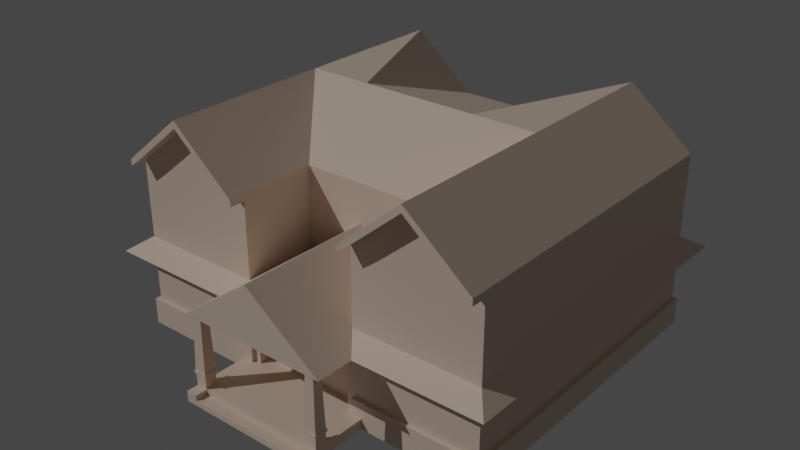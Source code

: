 # Source: House.blend  (saved by Blender 3.3.6; exported with 4.5.12 LTS)
import bpy
from mathutils import Matrix  # noqa: F401  (used for matrix-valued properties, if any)

bpy.ops.wm.read_factory_settings(use_empty=True)
scene = bpy.context.scene
scene.name = 'Scene'

# ---- collections
col_house = bpy.data.collections.new('House'); scene.collection.children.link(col_house)
col_reference = bpy.data.collections.new('Reference'); scene.collection.children.link(col_reference)

# ---- materials (node trees are filled in below, after node groups)
mat_material = bpy.data.materials.new('Material')
mat_material.alpha_threshold = 0.0
mat_material.use_transparent_shadow = False
mat_material.roughness = 0.5
mat_material.line_color = (0.0, 0.0, 0.0, 1.0)

# ---- material node trees
mat_material.use_nodes = True; mat_material.node_tree.nodes.clear()
_N = mat_material.node_tree.nodes; _L = mat_material.node_tree.links
n0 = _N.new('ShaderNodeOutputMaterial'); n0.name = 'Material Output'; n0.location = (300, 300)
n1 = _N.new('ShaderNodeBsdfPrincipled'); n1.name = 'Principled BSDF'; n1.location = (10, 300)
n1.distribution = 'GGX'
n1.subsurface_method = 'RANDOM_WALK_SKIN'
n1.inputs[0].default_value = (0.8, 0.6371, 0.5177, 1.0)
n1.inputs[3].default_value = 1.45
n1.inputs[27].default_value = (0.0, 0.0, 0.0, 1.0)
n1.inputs[28].default_value = 1.0
_L.new(n1.outputs[0], n0.inputs[0])
n0.is_active_output = True

# ---- world
world_world = bpy.data.worlds.new('World'); scene.world = world_world
world_world.use_nodes = True; world_world.node_tree.nodes.clear()
_N = world_world.node_tree.nodes; _L = world_world.node_tree.links
n0 = _N.new('ShaderNodeOutputWorld'); n0.name = 'World Output'; n0.location = (300, 300)
n1 = _N.new('ShaderNodeBackground'); n1.name = 'Background'; n1.location = (10, 300)
n1.inputs[0].default_value = (0.05088, 0.05088, 0.05088, 1.0)
_L.new(n1.outputs[0], n0.inputs[0])
n0.is_active_output = True
world_world.color = (0.05088, 0.05088, 0.05088)
world_world.use_sun_shadow = False
world_world.sun_shadow_jitter_overblur = 0.0

# ---- lights
light_sun = bpy.data.lights.new('Sun', 'SUN')
light_sun.transmission_factor = 0.0
light_sun.energy = 1.0
light_sun.shadow_soft_size = 0.125

# ---- meshes
me_cube = bpy.data.meshes.new('Cube')
me_cube.from_pydata([(12.8, 10.67, 6.0), (12.8, 10.67, -6.038), (0.0, 10.67, -6.038), (0.0, 10.67, 5.932), (4.052, 10.67, 5.932), (4.052, 10.67, -6.038), (8.393, 10.67, 9.616), (8.393, 10.67, -6.038), (12.8, -0.006404, 6.0), (12.8, -0.006404, -6.038), (0.0, -0.006404, 9.616), (0.0, -0.006404, -6.038), (4.052, -0.006404, 9.616), (4.052, -0.006404, -6.038), (8.393, -0.006404, 9.616), (8.393, -0.006404, -6.038), (12.8, -5.283, 6.0), (0.0, -5.283, 5.932), (0.0, -5.283, -6.038), (4.052, -5.283, 5.932), (4.052, -5.283, -6.038), (8.393, -5.283, 9.616), (8.393, -5.283, -6.038), (12.8, -5.283, -6.038), (12.8, 10.67, 0.3288), (0.0, -5.283, 0.3288), (0.0, 10.67, 0.3288), (4.052, -5.283, 0.3288), (4.052, 10.67, 0.3288), (8.393, 10.67, 0.3288), (12.8, -0.006404, 0.3288), (12.8, -5.283, 0.3288), (8.393, -10.6, -6.038), (4.052, -10.6, -6.038), (8.397, -10.6, 9.112), (11.73, -10.6, 6.379), (0.0, -10.6, -6.038), (5.126, -10.6, 6.328), (12.8, -10.6, 0.3288), (12.8, -10.6, -6.038), (8.393, -10.6, 0.3288), (4.052, -10.6, 0.3288), (0.0, -10.6, 0.3288), (8.39, -10.6, 6.353), (8.393, 10.67, 5.966), (12.8, 10.67, -0.5515), (0.0, 10.67, -0.5515), (4.052, 10.67, -0.5515), (8.393, 10.67, -0.5515), (12.8, -0.006404, -0.5515), (12.8, -5.283, -0.5515), (12.8, -10.6, -0.5515), (0.0, -10.6, -0.5515), (4.052, -10.6, -0.5515), (8.393, -10.6, -0.5515), (13.99, 12.05, -0.5515), (0.0, 12.05, -0.5515), (4.052, 12.05, -0.5515), (8.404, 12.05, -0.5515), (13.99, 0.008842, -0.5515), (13.99, -5.419, -0.5515), (13.99, -12.04, -0.5515), (0.0, -12.04, -0.5515), (4.052, -12.04, -0.5515), (8.404, -12.04, -0.5515), (8.393, -10.6, 9.616), (12.8, -10.6, 6.0), (4.052, -10.6, 5.932), (8.393, -10.6, 5.966), (12.8, 10.67, 5.554), (0.0, 10.67, 5.492), (4.052, 10.67, 5.492), (8.393, 10.67, 5.523), (12.8, -0.006404, 5.554), (12.8, -5.283, 5.554), (0.0, -5.283, 5.492), (4.052, -5.283, 5.492), (12.8, -10.6, 5.554), (4.052, -10.6, 5.492), (8.393, -10.6, 5.523), (4.629, -10.6, 5.936), (12.23, -10.6, 5.996), (8.393, -11.64, 9.616), (12.8, -11.64, 6.0), (4.052, -11.64, 5.932), (4.629, -11.64, 5.936), (8.397, -11.64, 9.112), (11.73, -11.64, 6.379), (5.126, -11.64, 6.328), (12.8, -11.64, 5.554), (4.052, -11.64, 5.492), (12.23, -11.64, 5.996), (0.0, -5.283, 3.297), (0.0, -10.6, 3.297), (5.261, -12.04, -0.5515), (4.052, -14.59, 0.3288), (0.0, -14.59, 0.3288), (4.052, -14.59, -0.5515), (0.0, -14.59, -0.5515), (5.261, -14.59, -0.5515), (0.0, -14.59, 3.297), (12.8, 10.67, -4.616), (0.0, 10.67, -4.616), (4.052, 10.67, -4.616), (8.393, 10.67, -4.616), (12.8, -0.006404, -4.616), (12.8, -5.283, -4.616), (12.8, -10.6, -4.616), (8.393, -10.6, -4.616), (4.81, 10.67, -6.038), (4.81, -0.006404, -6.038), (4.81, -5.283, -6.038), (4.81, 10.67, 0.3288), (4.81, -10.6, -6.038), (4.81, 10.67, 5.938), (4.81, -10.6, -0.5515), (4.81, 10.67, -0.5515), (4.812, 12.05, -0.5515), (4.81, 10.67, 5.497), (4.81, 10.67, -4.616), (4.81, -10.6, -4.616), (4.81, -14.53, -6.038), (4.052, -14.53, -6.038), (0.0, -14.53, -5.327), (4.052, -14.53, -5.327), (12.8, -0.006404, -4.235), (12.8, -5.283, -4.235), (12.8, 10.67, -4.235), (4.81, 10.67, -4.235), (8.393, 10.67, -4.235), (0.0, 10.67, -4.235), (4.052, 10.67, -4.235), (12.8, -10.6, -4.235), (8.393, -10.6, -4.235), (4.81, -10.6, -4.235), (3.582, -10.6, -4.235), (4.81, -14.53, -5.327), (0.0, -14.53, -6.038), (13.05, -0.006404, -6.038), (13.05, 10.92, -6.038), (4.052, 10.92, -6.038), (0.0, 10.92, -6.038), (4.81, 10.92, -6.038), (8.393, 10.92, -6.038), (13.05, -5.283, -6.038), (13.05, -10.85, -6.038), (4.81, -10.85, -6.038), (4.052, -10.85, -6.038), (0.0, -10.85, -6.038), (8.393, -10.85, -6.038), (4.81, -10.85, -5.327), (8.393, -10.85, -5.327), (4.052, -10.85, -5.327), (0.0, -10.85, -5.327), (4.81, 10.92, -5.327), (13.05, -0.006404, -4.235), (13.05, -5.283, -4.235), (13.05, 10.92, -4.235), (4.81, 10.92, -4.235), (8.393, 10.92, -4.235), (0.0, 10.92, -4.235), (4.052, 10.92, -4.235), (13.05, -10.85, -4.235), (8.393, -10.85, -4.235), (4.81, -10.85, -4.235), (4.052, -10.85, -4.235), (13.05, 10.92, -5.327), (0.0, 10.92, -5.327), (4.052, 10.92, -5.327), (8.393, 10.92, -5.327), (13.05, -0.006404, -5.327), (13.05, -5.283, -5.327), (13.05, -10.85, -5.327), (0.0, -13.76, -6.038), (4.052, -13.76, -6.038), (4.81, -13.76, -6.038), (4.81, -13.76, -5.327), (4.052, -13.76, -5.327), (0.0, -13.76, -5.327), (4.729, -14.45, -0.438), (4.133, -14.45, -0.438), (4.133, -13.85, -0.438), (4.729, -13.85, -0.438), (4.028, -14.56, -4.459), (4.028, -13.74, -4.459), (4.834, -13.74, -4.459), (4.834, -14.56, -4.459), (4.021, -14.57, -4.243), (4.021, -13.73, -4.243), (4.841, -13.73, -4.243), (4.841, -14.57, -4.243), (3.971, -13.68, -4.241), (3.967, -13.68, -4.457), (4.891, -13.68, -4.241), (4.895, -13.68, -4.457), (4.891, -14.62, -4.241), (4.895, -14.62, -4.457), (3.967, -14.62, -4.457), (3.971, -14.62, -4.241), (4.81, -14.53, -5.683), (4.81, -10.85, -5.683), (8.393, -10.85, -5.683), (4.81, 10.92, -5.683), (8.393, 10.92, -5.683), (4.052, 10.92, -5.683), (13.05, 10.92, -5.683), (13.05, -0.006404, -5.683), (13.05, -5.283, -5.683), (13.05, -10.85, -5.683), (0.0, 10.92, -5.683), (4.81, -13.76, -5.683), (4.052, -14.53, -5.683), (0.0, -14.53, -5.683), (4.81, -15.36, -5.327), (4.052, -15.36, -5.327), (4.81, -15.36, -6.038), (4.052, -15.36, -6.038), (4.81, -15.36, -5.683), (0.0, -15.36, -6.038), (4.052, -15.36, -5.683), (0.0, -15.36, -5.683), (3.582, -10.6, -5.327), (0.0, -10.6, -5.327), (3.582, -10.6, -1.528), (0.0, -10.6, -1.057), (4.052, -10.6, -1.057), (4.052, -10.6, -4.235), (0.0, -10.6, -1.528), (4.052, -10.6, -5.327), (3.582, -9.847, -1.528), (3.582, -9.847, -4.235), (0.0, -9.847, -4.235), (0.0, -9.847, -5.327), (3.582, -9.847, -5.327), (0.0, -9.847, -1.528)], [], [(44, 6, 0), (76, 19, 17, 75), (16, 21, 65, 66), (70, 3, 4, 71), (111, 22, 32, 113), (4, 6, 44, 114), (109, 7, 15, 110), (0, 6, 14, 8), (2, 5, 13, 11), (6, 4, 12, 14), (4, 3, 10, 12), (69, 0, 8, 73), (7, 1, 9, 15), (110, 15, 22, 111), (8, 14, 21, 16), (11, 13, 20, 18), (14, 12, 19), (12, 10, 17, 19), (73, 8, 16, 74), (15, 9, 23, 22), (21, 14, 19), (54, 51, 61, 64), (21, 19, 67, 65), (53, 115, 54, 64, 94, 63), (74, 16, 66, 77), (22, 23, 39, 32), (43, 34, 37), (35, 34, 43), (52, 53, 63, 62), (76, 27, 41, 78), (50, 49, 59, 60), (18, 20, 33, 36), (27, 25, 42, 41), (67, 78, 90, 84), (35, 81, 91, 87), (118, 114, 44, 72), (72, 44, 0, 69), (106, 50, 51, 107), (107, 51, 54, 108), (104, 48, 45, 101), (102, 46, 47, 103), (119, 116, 48, 104), (101, 45, 49, 105), (105, 49, 50, 106), (59, 30, 31, 60), (55, 24, 30, 59), (117, 112, 29, 58), (56, 26, 28, 57), (58, 29, 24, 55), (61, 38, 40, 64), (64, 40, 41, 94), (41, 93, 100, 95), (60, 31, 38, 61), (45, 48, 58, 55), (47, 46, 56, 57), (116, 47, 57, 117), (49, 45, 55, 59), (51, 50, 60, 61), (78, 80, 85, 90), (66, 65, 82, 83), (81, 77, 89, 91), (35, 43, 68, 81), (29, 72, 69, 24), (112, 118, 72, 29), (38, 77, 79, 40), (40, 79, 78, 41), (19, 76, 78, 67), (31, 74, 77, 38), (30, 73, 74, 31), (24, 69, 73, 30), (26, 70, 71, 28), (27, 76, 75, 25), (79, 68, 80, 78), (43, 37, 80, 68), (79, 77, 81, 68), (77, 66, 83, 89), (90, 85, 84), (89, 83, 91), (86, 87, 83, 82), (88, 86, 82, 84), (88, 84, 85), (83, 87, 91), (34, 35, 87, 86), (80, 37, 88, 85), (37, 34, 86, 88), (65, 67, 84, 82), (92, 93, 41, 27), (94, 41, 95, 99), (97, 95, 96, 98), (62, 63, 97, 98), (96, 95, 100), (99, 95, 97), (63, 94, 99, 97), (119, 104, 129, 128), (108, 120, 134, 133), (101, 105, 125, 127), (103, 119, 128, 131), (106, 107, 132, 126), (105, 106, 126, 125), (120, 115, 53, 225, 226, 134), (225, 53, 52, 224), (107, 108, 133, 132), (104, 101, 127, 129), (102, 103, 131, 130), (28, 71, 118, 112), (48, 116, 117, 58), (57, 28, 112, 117), (103, 47, 116, 119), (108, 54, 115, 120), (71, 4, 114, 118), (13, 110, 111, 20), (5, 109, 110, 13), (20, 111, 113, 33), (32, 39, 145, 149), (130, 131, 161, 160), (128, 129, 159, 158), (1, 7, 143, 139), (7, 109, 142, 143), (36, 33, 147, 148), (127, 125, 155, 157), (126, 132, 162, 156), (133, 134, 164, 163), (125, 126, 156, 155), (109, 5, 140, 142), (131, 128, 158, 161), (33, 113, 146, 147), (134, 226, 165, 164), (113, 32, 149, 146), (39, 23, 144, 145), (132, 133, 163, 162), (5, 2, 141, 140), (129, 127, 157, 159), (23, 9, 138, 144), (9, 1, 139, 138), (170, 155, 156, 171), (166, 157, 155, 170), (154, 158, 159, 169), (167, 160, 161, 168), (169, 159, 157, 166), (172, 162, 163, 151), (150, 164, 165, 152), (152, 165, 226, 228), (171, 156, 162, 172), (207, 171, 172, 208), (210, 176, 136, 199), (188, 187, 180, 181), (208, 172, 151, 201), (203, 169, 166, 205), (209, 167, 168, 204), (202, 154, 169, 203), (205, 166, 170, 206), (206, 170, 171, 207), (204, 168, 154, 202), (201, 151, 150, 200), (151, 163, 164, 150), (168, 161, 158, 154), (173, 174, 122, 137), (177, 178, 123, 124), (174, 175, 121, 122), (147, 146, 175, 174), (152, 153, 178, 177), (148, 147, 174, 173), (150, 152, 177, 176), (200, 150, 176, 210), (182, 181, 180, 179), (189, 188, 181, 182), (190, 189, 182, 179), (187, 190, 179, 180), (124, 136, 186, 183), (136, 176, 185, 186), (176, 177, 184, 185), (177, 124, 183, 184), (188, 189, 193, 191), (186, 185, 194, 196), (184, 183, 197, 192), (189, 190, 195, 193), (197, 196, 195, 198), (196, 194, 193, 195), (194, 192, 191, 193), (192, 197, 198, 191), (190, 187, 198, 195), (185, 184, 192, 194), (187, 188, 191, 198), (183, 186, 196, 197), (137, 122, 216, 218), (124, 211, 219, 214), (123, 212, 211, 124), (199, 136, 213, 217), (146, 200, 210, 175), (149, 201, 200, 146), (140, 204, 202, 142), (138, 206, 207, 144), (139, 205, 206, 138), (142, 202, 203, 143), (141, 209, 204, 140), (143, 203, 205, 139), (145, 208, 201, 149), (175, 210, 199, 121), (144, 207, 208, 145), (219, 216, 215, 217), (220, 218, 216, 219), (214, 219, 217, 213), (211, 212, 220, 219), (136, 124, 214, 213), (121, 199, 217, 215), (122, 121, 215, 216), (135, 223, 229, 230), (153, 152, 228, 222), (223, 227, 234, 229), (223, 135, 226, 225), (221, 222, 228), (135, 221, 228, 226), (227, 223, 225, 224), (233, 230, 231, 232), (230, 229, 234, 231), (222, 221, 233, 232), (221, 135, 230, 233)])
_uv = me_cube.uv_layers.new(name='UVMap')
_uv.uv.foreach_set('vector', [0.5667, 0.4538, 0.625, 0.4538, 0.625, 0.5, 0.6158, 0.8424, 0.625, 0.8424, 0.625, 0.875, 0.6158, 0.875, 0.625, 0.6875, 0.6712, 0.6875, 0.6712, 0.6875, 0.625, 0.6875, 0.6158, 0.375, 0.625, 0.375, 0.625, 0.4076, 0.6158, 0.4076, 0.2907, 0.6875, 0.3288, 0.6875, 0.3288, 0.6875, 0.2907, 0.6875, 0.625, 0.4076, 0.625, 0.4538, 0.5667, 0.4538, 0.6148, 0.4157, 0.2907, 0.5, 0.3288, 0.5, 0.3288, 0.625, 0.2907, 0.625, 0.625, 0.5, 0.6712, 0.5, 0.6712, 0.625, 0.625, 0.625, 0.25, 0.5, 0.2826, 0.5, 0.2826, 0.625, 0.25, 0.625, 0.6712, 0.5, 0.7174, 0.5, 0.7174, 0.625, 0.6712, 0.625, 0.7174, 0.5, 0.75, 0.5, 0.75, 0.625, 0.7174, 0.625, 0.6157, 0.5, 0.625, 0.5, 0.625, 0.625, 0.6157, 0.625, 0.3288, 0.5, 0.375, 0.5, 0.375, 0.625, 0.3288, 0.625, 0.2907, 0.625, 0.3288, 0.625, 0.3288, 0.6875, 0.2907, 0.6875, 0.625, 0.625, 0.6712, 0.625, 0.6712, 0.6875, 0.625, 0.6875, 0.25, 0.625, 0.2826, 0.625, 0.2826, 0.6875, 0.25, 0.6875, 0.6712, 0.625, 0.7174, 0.625, 0.7174, 0.6875, 0.7174, 0.625, 0.75, 0.625, 0.75, 0.6875, 0.7174, 0.6875, 0.6157, 0.625, 0.625, 0.625, 0.625, 0.6875, 0.6157, 0.6875, 0.3288, 0.625, 0.375, 0.625, 0.375, 0.6875, 0.3288, 0.6875, 0.6712, 0.6875, 0.6712, 0.625, 0.7174, 0.6875, 0.4258, 0.7962, 0.4411, 0.75, 0.4411, 0.75, 0.4258, 0.7962, 0.6712, 0.6875, 0.7174, 0.6875, 0.7174, 0.6875, 0.6712, 0.6875, 0.4415, 0.8424, 0.4388, 0.8343, 0.4258, 0.7962, 0.4258, 0.7962, 0.4369, 0.8288, 0.4415, 0.8424, 0.6157, 0.6875, 0.625, 0.6875, 0.625, 0.6875, 0.6157, 0.6875, 0.3288, 0.6875, 0.375, 0.6875, 0.375, 0.6875, 0.3288, 0.6875, 0.5729, 0.7962, 0.6169, 0.7962, 0.6169, 0.8311, 0.617, 0.7612, 0.6169, 0.7962, 0.5729, 0.7962, 0.4415, 0.875, 0.4415, 0.8424, 0.4415, 0.8424, 0.4415, 0.875, 0.6158, 0.8424, 0.508, 0.8424, 0.508, 0.8424, 0.6158, 0.8424, 0.4411, 0.6875, 0.4411, 0.625, 0.4411, 0.625, 0.4411, 0.6875, 0.25, 0.6875, 0.2826, 0.6875, 0.2826, 0.6875, 0.25, 0.6875, 0.508, 0.8424, 0.508, 0.875, 0.508, 0.875, 0.508, 0.8424, 0.625, 0.8424, 0.6158, 0.8424, 0.6158, 0.8424, 0.625, 0.8424, 0.617, 0.7612, 0.6174, 0.756, 0.6174, 0.756, 0.617, 0.7612, 0.606, 0.4157, 0.6148, 0.4157, 0.5667, 0.4538, 0.5596, 0.4538, 0.5596, 0.4538, 0.5667, 0.4538, 0.625, 0.5, 0.6157, 0.5, 0.3921, 0.6875, 0.4411, 0.6875, 0.4411, 0.6875, 0.3921, 0.6875, 0.3921, 0.75, 0.4411, 0.75, 0.4258, 0.7962, 0.3882, 0.7962, 0.3882, 0.4538, 0.4258, 0.4538, 0.4411, 0.5, 0.3921, 0.5, 0.3922, 0.375, 0.4415, 0.375, 0.4415, 0.4076, 0.3922, 0.4076, 0.3915, 0.4157, 0.4388, 0.4157, 0.4258, 0.4538, 0.3882, 0.4538, 0.3921, 0.5, 0.4411, 0.5, 0.4411, 0.625, 0.3921, 0.625, 0.3921, 0.625, 0.4411, 0.625, 0.4411, 0.6875, 0.3921, 0.6875, 0.4411, 0.625, 0.5072, 0.625, 0.5072, 0.6875, 0.4411, 0.6875, 0.4411, 0.5, 0.5072, 0.5, 0.5072, 0.625, 0.4411, 0.625, 0.4388, 0.4157, 0.5025, 0.4157, 0.4767, 0.4538, 0.4258, 0.4538, 0.4415, 0.375, 0.508, 0.375, 0.508, 0.4076, 0.4415, 0.4076, 0.4258, 0.4538, 0.4767, 0.4538, 0.5072, 0.5, 0.4411, 0.5, 0.4411, 0.75, 0.5072, 0.75, 0.4767, 0.7962, 0.4258, 0.7962, 0.4258, 0.7962, 0.4767, 0.7962, 0.508, 0.8424, 0.4369, 0.8288, 0.0, 0.0, 0.0, 0.0, 0.0, 0.0, 0.0, 0.0, 0.4411, 0.6875, 0.5072, 0.6875, 0.5072, 0.6875, 0.4411, 0.6875, 0.4411, 0.5, 0.4258, 0.4538, 0.4258, 0.4538, 0.4411, 0.5, 0.4415, 0.4076, 0.4415, 0.375, 0.4415, 0.375, 0.4415, 0.4076, 0.4388, 0.4157, 0.4415, 0.4076, 0.4415, 0.4076, 0.4388, 0.4157, 0.4411, 0.625, 0.4411, 0.5, 0.4411, 0.5, 0.4411, 0.625, 0.4411, 0.6875, 0.4411, 0.6875, 0.4411, 0.6875, 0.4411, 0.6875, 0.6158, 0.8424, 0.6174, 0.8364, 0.6174, 0.8364, 0.6158, 0.8424, 0.625, 0.6875, 0.6712, 0.6875, 0.6712, 0.6875, 0.625, 0.6875, 0.6174, 0.756, 0.6157, 0.75, 0.6157, 0.75, 0.6174, 0.756, 0.617, 0.7612, 0.5729, 0.7962, 0.5667, 0.7962, 0.6174, 0.756, 0.4767, 0.4538, 0.5596, 0.4538, 0.6157, 0.5, 0.5072, 0.5, 0.5025, 0.4157, 0.606, 0.4157, 0.5596, 0.4538, 0.4767, 0.4538, 0.5072, 0.75, 0.6157, 0.75, 0.5596, 0.7962, 0.4767, 0.7962, 0.4767, 0.7962, 0.5596, 0.7962, 0.6158, 0.8424, 0.508, 0.8424, 0.625, 0.8424, 0.6158, 0.8424, 0.6158, 0.8424, 0.625, 0.8424, 0.5072, 0.6875, 0.6157, 0.6875, 0.6157, 0.6875, 0.5072, 0.6875, 0.5072, 0.625, 0.6157, 0.625, 0.6157, 0.6875, 0.5072, 0.6875, 0.5072, 0.5, 0.6157, 0.5, 0.6157, 0.625, 0.5072, 0.625, 0.508, 0.375, 0.6158, 0.375, 0.6158, 0.4076, 0.508, 0.4076, 0.508, 0.8424, 0.6158, 0.8424, 0.6158, 0.875, 0.508, 0.875, 0.5596, 0.7962, 0.5667, 0.7962, 0.6174, 0.8364, 0.6158, 0.8424, 0.5729, 0.7962, 0.6169, 0.8311, 0.6174, 0.8364, 0.5667, 0.7962, 0.5596, 0.7962, 0.6157, 0.75, 0.6174, 0.756, 0.5667, 0.7962, 0.6157, 0.6875, 0.625, 0.6875, 0.625, 0.6875, 0.6157, 0.6875, 0.6158, 0.8424, 0.6174, 0.8364, 0.625, 0.8424, 0.6157, 0.75, 0.625, 0.75, 0.6174, 0.756, 0.6169, 0.7962, 0.617, 0.7612, 0.625, 0.75, 0.625, 0.7962, 0.6169, 0.8311, 0.6169, 0.7962, 0.625, 0.7962, 0.625, 0.8424, 0.6169, 0.8311, 0.625, 0.8424, 0.6174, 0.8364, 0.625, 0.75, 0.617, 0.7612, 0.6174, 0.756, 0.6169, 0.7962, 0.617, 0.7612, 0.617, 0.7612, 0.6169, 0.7962, 0.6174, 0.8364, 0.6169, 0.8311, 0.6169, 0.8311, 0.6174, 0.8364, 0.6169, 0.8311, 0.6169, 0.7962, 0.6169, 0.7962, 0.6169, 0.8311, 0.6712, 0.6875, 0.7174, 0.6875, 0.7174, 0.6875, 0.6712, 0.6875, 0.0, 0.0, 0.0, 0.0, 0.0, 0.0, 0.0, 0.0, 0.4369, 0.8288, 0.508, 0.8424, 0.508, 0.8424, 0.4369, 0.8288, 0.4415, 0.8424, 0.508, 0.8424, 0.508, 0.875, 0.4415, 0.875, 0.4415, 0.875, 0.4415, 0.8424, 0.4415, 0.8424, 0.4415, 0.875, 0.508, 0.875, 0.508, 0.8424, 0.0, 0.0, 0.4369, 0.8288, 0.508, 0.8424, 0.4415, 0.8424, 0.4415, 0.8424, 0.4369, 0.8288, 0.4369, 0.8288, 0.4415, 0.8424, 0.3915, 0.4157, 0.3882, 0.4538, 0.3882, 0.4538, 0.3915, 0.4157, 0.3882, 0.7962, 0.3915, 0.8343, 0.3915, 0.8343, 0.3882, 0.7962, 0.3921, 0.5, 0.3921, 0.625, 0.3921, 0.625, 0.3921, 0.5, 0.3922, 0.4076, 0.3915, 0.4157, 0.3915, 0.4157, 0.3922, 0.4076, 0.3921, 0.6875, 0.3921, 0.6875, 0.3921, 0.6875, 0.3921, 0.6875, 0.3921, 0.625, 0.3921, 0.6875, 0.3921, 0.6875, 0.3921, 0.625, 0.3915, 0.8343, 0.4388, 0.8343, 0.4415, 0.8424, 0.4347, 0.8424, 0.3922, 0.8424, 0.3915, 0.8343, 0.4347, 0.8424, 0.4415, 0.8424, 0.4415, 0.875, 0.4347, 0.875, 0.3921, 0.75, 0.3882, 0.7962, 0.3882, 0.7962, 0.3921, 0.75, 0.3882, 0.4538, 0.3921, 0.5, 0.3921, 0.5, 0.3882, 0.4538, 0.3922, 0.375, 0.3922, 0.4076, 0.3922, 0.4076, 0.3922, 0.375, 0.508, 0.4076, 0.6158, 0.4076, 0.606, 0.4157, 0.5025, 0.4157, 0.4258, 0.4538, 0.4388, 0.4157, 0.4388, 0.4157, 0.4258, 0.4538, 0.4415, 0.4076, 0.508, 0.4076, 0.5025, 0.4157, 0.4388, 0.4157, 0.3922, 0.4076, 0.4415, 0.4076, 0.4388, 0.4157, 0.3915, 0.4157, 0.3882, 0.7962, 0.4258, 0.7962, 0.4388, 0.8343, 0.3915, 0.8343, 0.6158, 0.4076, 0.625, 0.4076, 0.6148, 0.4157, 0.606, 0.4157, 0.2826, 0.625, 0.2907, 0.625, 0.2907, 0.6875, 0.2826, 0.6875, 0.2826, 0.5, 0.2907, 0.5, 0.2907, 0.625, 0.2826, 0.625, 0.2826, 0.6875, 0.2907, 0.6875, 0.2907, 0.6875, 0.2826, 0.6875, 0.3288, 0.6875, 0.375, 0.6875, 0.375, 0.6875, 0.3288, 0.6875, 0.3922, 0.375, 0.3922, 0.4076, 0.3922, 0.4076, 0.3922, 0.375, 0.3915, 0.4157, 0.3882, 0.4538, 0.3882, 0.4538, 0.3915, 0.4157, 0.375, 0.5, 0.3288, 0.5, 0.3288, 0.5, 0.375, 0.5, 0.3288, 0.5, 0.2907, 0.5, 0.2907, 0.5, 0.3288, 0.5, 0.25, 0.6875, 0.2826, 0.6875, 0.2826, 0.6875, 0.25, 0.6875, 0.3921, 0.5, 0.3921, 0.625, 0.3921, 0.625, 0.3921, 0.5, 0.3921, 0.6875, 0.3921, 0.6875, 0.3921, 0.6875, 0.3921, 0.6875, 0.3882, 0.7962, 0.3915, 0.8343, 0.3915, 0.8343, 0.3882, 0.7962, 0.3921, 0.625, 0.3921, 0.6875, 0.3921, 0.6875, 0.3921, 0.625, 0.2907, 0.5, 0.2826, 0.5, 0.2826, 0.5, 0.2907, 0.5, 0.3922, 0.4076, 0.3915, 0.4157, 0.3915, 0.4157, 0.3922, 0.4076, 0.2826, 0.6875, 0.2907, 0.6875, 0.2907, 0.6875, 0.2826, 0.6875, 0.3915, 0.8343, 0.3922, 0.8424, 0.3922, 0.8424, 0.3915, 0.8343, 0.2907, 0.6875, 0.3288, 0.6875, 0.3288, 0.6875, 0.2907, 0.6875, 0.375, 0.6875, 0.375, 0.6875, 0.375, 0.6875, 0.375, 0.6875, 0.3921, 0.75, 0.3882, 0.7962, 0.3882, 0.7962, 0.3921, 0.75, 0.2826, 0.5, 0.25, 0.5, 0.25, 0.5, 0.2826, 0.5, 0.3882, 0.4538, 0.3921, 0.5, 0.3921, 0.5, 0.3882, 0.4538, 0.375, 0.6875, 0.375, 0.625, 0.375, 0.625, 0.375, 0.6875, 0.375, 0.625, 0.375, 0.5, 0.375, 0.5, 0.375, 0.625, 0.3836, 0.625, 0.3921, 0.625, 0.3921, 0.6875, 0.3836, 0.6875, 0.3836, 0.5, 0.3921, 0.5, 0.3921, 0.625, 0.3836, 0.625, 0.3833, 0.4157, 0.3915, 0.4157, 0.3882, 0.4538, 0.3816, 0.4538, 0.3836, 0.375, 0.3922, 0.375, 0.3922, 0.4076, 0.3836, 0.4076, 0.3816, 0.4538, 0.3882, 0.4538, 0.3921, 0.5, 0.3836, 0.5, 0.3836, 0.75, 0.3921, 0.75, 0.3882, 0.7962, 0.3816, 0.7962, 0.3833, 0.8343, 0.3915, 0.8343, 0.3922, 0.8424, 0.3836, 0.8424, 0.3836, 0.8424, 0.3922, 0.8424, 0.3922, 0.8424, 0.3836, 0.8424, 0.3836, 0.6875, 0.3921, 0.6875, 0.3921, 0.6875, 0.3836, 0.6875, 0.3793, 0.6875, 0.3836, 0.6875, 0.3836, 0.6875, 0.3793, 0.6875, 0.3791, 0.8343, 0.3833, 0.8343, 0.3833, 0.8343, 0.3791, 0.8343, 0.3836, 0.8424, 0.3836, 0.8424, 0.3836, 0.8424, 0.3836, 0.8424, 0.3793, 0.75, 0.3836, 0.75, 0.3816, 0.7962, 0.3783, 0.7962, 0.3783, 0.4538, 0.3816, 0.4538, 0.3836, 0.5, 0.3793, 0.5, 0.3793, 0.375, 0.3836, 0.375, 0.3836, 0.4076, 0.3793, 0.4076, 0.3791, 0.4157, 0.3833, 0.4157, 0.3816, 0.4538, 0.3783, 0.4538, 0.3793, 0.5, 0.3836, 0.5, 0.3836, 0.625, 0.3793, 0.625, 0.3793, 0.625, 0.3836, 0.625, 0.3836, 0.6875, 0.3793, 0.6875, 0.3793, 0.4076, 0.3836, 0.4076, 0.3833, 0.4157, 0.3791, 0.4157, 0.3783, 0.7962, 0.3816, 0.7962, 0.3833, 0.8343, 0.3791, 0.8343, 0.3816, 0.7962, 0.3882, 0.7962, 0.3915, 0.8343, 0.3833, 0.8343, 0.3836, 0.4076, 0.3922, 0.4076, 0.3915, 0.4157, 0.3833, 0.4157, 0.25, 0.6875, 0.2826, 0.6875, 0.2826, 0.6875, 0.25, 0.6875, 0.3836, 0.8424, 0.3836, 0.875, 0.3836, 0.875, 0.3836, 0.8424, 0.2826, 0.6875, 0.2907, 0.6875, 0.2907, 0.6875, 0.2826, 0.6875, 0.2826, 0.6875, 0.2907, 0.6875, 0.2907, 0.6875, 0.2826, 0.6875, 0.3836, 0.8424, 0.3836, 0.875, 0.3836, 0.875, 0.3836, 0.8424, 0.25, 0.6875, 0.2826, 0.6875, 0.2826, 0.6875, 0.25, 0.6875, 0.3833, 0.8343, 0.3836, 0.8424, 0.3836, 0.8424, 0.3833, 0.8343, 0.3791, 0.8343, 0.3833, 0.8343, 0.3833, 0.8343, 0.3791, 0.8343, 0.3833, 0.8343, 0.3836, 0.8424, 0.3836, 0.8424, 0.3833, 0.8343, 0.3833, 0.8343, 0.3836, 0.8424, 0.3836, 0.8424, 0.3833, 0.8343, 0.3833, 0.8343, 0.3833, 0.8343, 0.3833, 0.8343, 0.3833, 0.8343, 0.3836, 0.8424, 0.3833, 0.8343, 0.3833, 0.8343, 0.3836, 0.8424, 0.3836, 0.8424, 0.3833, 0.8343, 0.3833, 0.8343, 0.3836, 0.8424, 0.3833, 0.8343, 0.3833, 0.8343, 0.3833, 0.8343, 0.3833, 0.8343, 0.3833, 0.8343, 0.3836, 0.8424, 0.3836, 0.8424, 0.3833, 0.8343, 0.3836, 0.8424, 0.3836, 0.8424, 0.3836, 0.8424, 0.3836, 0.8424, 0.3836, 0.8424, 0.3833, 0.8343, 0.3833, 0.8343, 0.3836, 0.8424, 0.3833, 0.8343, 0.3833, 0.8343, 0.3833, 0.8343, 0.3833, 0.8343, 0.3836, 0.8424, 0.3836, 0.8424, 0.3836, 0.8424, 0.3836, 0.8424, 0.3833, 0.8343, 0.3833, 0.8343, 0.3833, 0.8343, 0.3833, 0.8343, 0.3836, 0.8424, 0.3833, 0.8343, 0.3833, 0.8343, 0.3836, 0.8424, 0.3833, 0.8343, 0.3833, 0.8343, 0.3833, 0.8343, 0.3833, 0.8343, 0.3833, 0.8343, 0.3836, 0.8424, 0.3836, 0.8424, 0.3833, 0.8343, 0.3836, 0.8424, 0.3836, 0.8424, 0.3836, 0.8424, 0.3836, 0.8424, 0.3833, 0.8343, 0.3836, 0.8424, 0.3836, 0.8424, 0.3833, 0.8343, 0.3833, 0.8343, 0.3836, 0.8424, 0.3836, 0.8424, 0.3833, 0.8343, 0.3836, 0.8424, 0.3836, 0.8424, 0.3836, 0.8424, 0.3836, 0.8424, 0.3836, 0.8424, 0.3833, 0.8343, 0.3833, 0.8343, 0.3836, 0.8424, 0.25, 0.6875, 0.2826, 0.6875, 0.2826, 0.6875, 0.25, 0.6875, 0.3836, 0.8424, 0.3331, 0.765, 0.3331, 0.765, 0.3836, 0.8424, 0.3836, 0.875, 0.3168, 0.7812, 0.3331, 0.765, 0.3836, 0.8424, 0.3791, 0.8343, 0.3833, 0.8343, 0.3833, 0.8343, 0.3791, 0.8343, 0.375, 0.8343, 0.3791, 0.8343, 0.3791, 0.8343, 0.375, 0.8343, 0.375, 0.7962, 0.3783, 0.7962, 0.3791, 0.8343, 0.375, 0.8343, 0.375, 0.4076, 0.3793, 0.4076, 0.3791, 0.4157, 0.375, 0.4157, 0.375, 0.625, 0.3793, 0.625, 0.3793, 0.6875, 0.375, 0.6875, 0.375, 0.5, 0.3793, 0.5, 0.3793, 0.625, 0.375, 0.625, 0.375, 0.4157, 0.3791, 0.4157, 0.3783, 0.4538, 0.375, 0.4538, 0.375, 0.375, 0.3793, 0.375, 0.3793, 0.4076, 0.375, 0.4076, 0.375, 0.4538, 0.3783, 0.4538, 0.3793, 0.5, 0.375, 0.5, 0.375, 0.75, 0.3793, 0.75, 0.3783, 0.7962, 0.375, 0.7962, 0.375, 0.8343, 0.3791, 0.8343, 0.3791, 0.8343, 0.375, 0.8343, 0.375, 0.6875, 0.3793, 0.6875, 0.3793, 0.6875, 0.375, 0.6875, 0.3331, 0.765, 0.2826, 0.6875, 0.2907, 0.6875, 0.337, 0.7609, 0.3168, 0.7812, 0.25, 0.6875, 0.2826, 0.6875, 0.3331, 0.765, 0.3836, 0.8424, 0.3331, 0.765, 0.337, 0.7609, 0.3833, 0.8343, 0.3331, 0.765, 0.3168, 0.7812, 0.3168, 0.7812, 0.3331, 0.765, 0.3833, 0.8343, 0.3836, 0.8424, 0.3836, 0.8424, 0.3833, 0.8343, 0.375, 0.8343, 0.3791, 0.8343, 0.3791, 0.8343, 0.375, 0.8343, 0.2826, 0.6875, 0.2907, 0.6875, 0.2907, 0.6875, 0.2826, 0.6875, 0.3922, 0.8462, 0.4284, 0.8462, 0.4284, 0.8462, 0.3922, 0.8462, 0.3836, 0.875, 0.3836, 0.8424, 0.3836, 0.8424, 0.3836, 0.875, 0.4284, 0.8462, 0.4284, 0.8712, 0.4284, 0.8712, 0.4284, 0.8462, 0.4284, 0.8462, 0.3922, 0.8462, 0.3922, 0.8424, 0.4347, 0.8424, 0.3873, 0.8462, 0.3836, 0.875, 0.3836, 0.8424, 0.3922, 0.8462, 0.3873, 0.8462, 0.3836, 0.8424, 0.3922, 0.8424, 0.4284, 0.8712, 0.4284, 0.8462, 0.4347, 0.8424, 0.4347, 0.875, 0.3873, 0.8462, 0.3922, 0.8462, 0.3922, 0.8712, 0.3873, 0.8712, 0.3922, 0.8462, 0.4284, 0.8462, 0.4284, 0.8712, 0.3922, 0.8712, 0.3836, 0.875, 0.3873, 0.8462, 0.3873, 0.8462, 0.3836, 0.875, 0.3873, 0.8462, 0.3922, 0.8462, 0.3922, 0.8462, 0.3873, 0.8462])
me_cube.materials.append(mat_material)
me_cube.use_mirror_vertex_groups = False
me_cube.update()

# ---- objects
ob_cube = bpy.data.objects.new('Cube', me_cube)
ob_reference = bpy.data.objects.new('Reference', None)
ob_sun = bpy.data.objects.new('Sun', light_sun)

# ---- transforms, parenting, visibility, modifiers, constraints
ob_cube.location = (0.0, 0.0, 6.038)
ob_cube.lock_rotations_4d = False
ob_cube.empty_display_type = 'ARROWS'
ob_cube.lineart.crease_threshold = 0.0
_m = ob_cube.modifiers.new('Mirror', 'MIRROR')
_m.use_clip = True
ob_reference.location = (-66.02, 57.58, 19.42)
ob_reference.rotation_euler = (1.571, -0.0, 0.8092)
ob_reference.scale = (14.73, 14.73, 14.73)
ob_reference.empty_display_type = 'IMAGE'
ob_reference.empty_display_size = 5.0
ob_sun.location = (-24.59, -35.06, 40.65)
ob_sun.rotation_euler = (-0.03871, -0.8674, 0.9221)

# ---- collection membership
col_house.objects.link(ob_cube)
col_reference.objects.link(ob_reference)
col_reference.objects.link(ob_sun)

# ---- scene / render settings (as saved in the file)
scene.frame_start = 1; scene.frame_end = 250; scene.frame_set(1)
scene.render.engine = 'BLENDER_EEVEE_NEXT'
scene.cycles.sampling_pattern = 'TABULATED_SOBOL'
scene.cycles.use_light_tree = False
scene.view_settings.view_transform = 'Filmic'
bpy.context.view_layer.update()

# ---- added for rendering (the .blend has no active camera): camera
cam_auto = bpy.data.cameras.new('AutoCamera')
cam_auto.lens = 50.0
cam_auto.sensor_width = 36.0
cam_auto.clip_end = 1000.0
ob_auto_camera = bpy.data.objects.new('AutoCamera', cam_auto)
scene.collection.objects.link(ob_auto_camera)
ob_auto_camera.location = (39.0315, -48.4934, 39.0525)
ob_auto_camera.rotation_euler = (1.09748, -7.21219e-08, 0.694738)
scene.camera = ob_auto_camera
bpy.context.view_layer.update()
